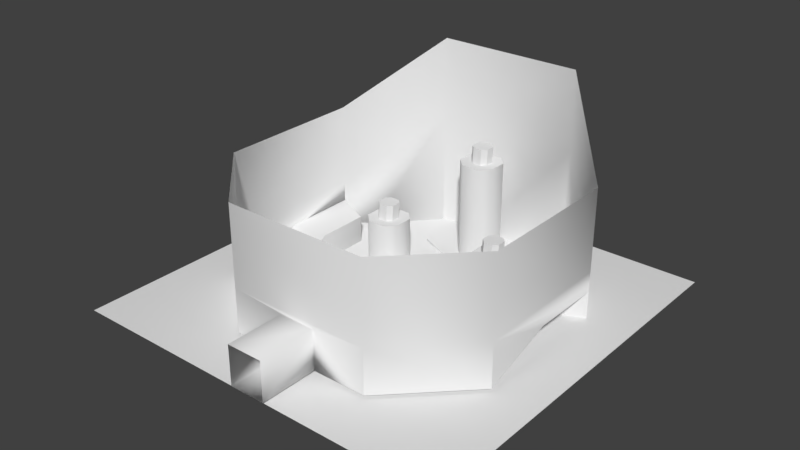 # Source: BossRoom.blend  (saved by Blender 2.79.0; exported with 4.5.12 LTS)
import bpy
from mathutils import Matrix  # noqa: F401  (used for matrix-valued properties, if any)

bpy.ops.wm.read_factory_settings(use_empty=True)
scene = bpy.context.scene
scene.name = 'Scene'

# ---- collections
col_collection_1 = bpy.data.collections.new('Collection 1'); scene.collection.children.link(col_collection_1)

# ---- world
world_world = bpy.data.worlds.new('World'); scene.world = world_world
world_world.color = (0.05088, 0.05088, 0.05088)
world_world.use_sun_shadow = False
world_world.sun_shadow_jitter_overblur = 0.0
world_world.cycles.sampling_method = 'MANUAL'

# ---- meshes
me_plane_003 = bpy.data.meshes.new('Plane.003')
me_plane_003.from_pydata([(-0.9665, -1.542, 0.01361), (1.033, -1.542, 0.01361), (-0.9665, 0.4581, 0.01361), (1.033, 0.4581, 0.01361)], [], [(0, 2, 3, 1)])
_uv = me_plane_003.uv_layers.new(name='UVMap')
_uv.uv.foreach_set('vector', [-5.417, 6.417, -5.417, -5.417, 6.417, -5.417, 6.417, 6.417])
me_plane_003.use_remesh_preserve_volume = False
me_plane_003.use_remesh_preserve_attributes = False
me_plane_003.use_mirror_vertex_groups = False
me_plane_003.update()
me_plane_002 = bpy.data.meshes.new('Plane.002')
me_plane_002.from_pydata([(5.302, -6.688, 1.873), (5.302, -1.387, 1.873), (-2.651, 1.264, 1.873), (-5.302, -1.387, 1.873), (-5.302, -6.688, 1.873), (2.651, 1.264, 1.873), (2.651, -9.339, 1.873), (-2.651, -9.339, 1.873)], [], [(6, 7, 4, 3, 2, 5, 1, 0)])
_uv = me_plane_002.uv_layers.new(name='UVMap')
_uv.uv.foreach_set('vector', [4.649, 1.883, 1.883, 4.649, -0.8831, 4.649, -3.649, 1.883, -3.649, -0.8831, -0.8831, -3.649, 1.883, -3.649, 4.649, -0.8831])
me_plane_002.use_remesh_preserve_volume = False
me_plane_002.use_remesh_preserve_attributes = False
me_plane_002.use_mirror_vertex_groups = False
me_plane_002.update()
me_plane_002.normals_split_custom_set([tuple(v) for v in zip(*[iter([0.0, -9.637e-09, -1.0, 0.0, -9.637e-09, -1.0, 0.0, -9.637e-09, -1.0, 0.0, -9.637e-09, -1.0, 0.0, -9.637e-09, -1.0, 0.0, -9.637e-09, -1.0, 0.0, -9.637e-09, -1.0, 0.0, -9.637e-09, -1.0])] * 3)])
me_plane_001 = bpy.data.meshes.new('Plane.001')
me_plane_001.from_pydata([(5.302, -1.387, 0.0), (-2.651, 1.264, 0.0), (-5.302, -6.688, -0.8919), (2.651, -9.339, 0.0), (5.302, -6.688, -0.8919), (2.651, 1.264, 0.0), (-2.651, -9.339, 0.0), (3.915, -6.018, -0.8919), (3.875, -2.189, 0.0), (1.995, -0.3199, 0.0), (0.783, -2.037, 0.0), (-3.915, -6.018, -0.8919), (-3.875, -2.189, 0.0), (-1.995, -0.3199, 0.0), (-0.783, -4.22, 0.0), (2.037, -7.559, 0.0), (-1.118e-07, -6.666, 0.0), (-2.037, -7.559, 0.0), (2.846, -5.222, -1.632), (1.833, -4.884, -1.632), (1.496, -5.897, -1.632), (2.508, -6.235, -1.632), (2.846, -5.897, -1.632), (2.508, -4.884, -1.632), (1.496, -5.222, -1.632), (1.833, -6.235, -1.632), (0.7026, -7.68, -3.513), (-0.3101, -7.343, -3.513), (-0.6476, -8.356, -3.513), (0.3651, -8.693, -3.513), (0.7026, -8.356, -3.513), (0.3651, -7.343, -3.513), (-0.6476, -7.68, -3.513), (-0.3101, -8.693, -3.513), (-2.6, -6.235, -1.632), (-2.938, -5.222, -1.632), (-1.925, -4.884, -1.632), (0.783, -4.22, 0.0), (-1.587, -5.897, -1.632), (-1.925, -6.235, -1.632), (-2.938, -5.897, -1.632), (-2.6, -4.884, -1.632), (-1.587, -5.222, -1.632), (-0.783, -2.037, 0.0), (0.6627, 1.264, 0.0), (-0.6627, 1.264, 0.0), (-2.38, -0.3695, -0.03903), (-3.928, -1.875, -0.03903), (-1.779, -0.1755, -0.03903), (-0.5599, -1.833, -0.03903), (0.5767, -1.833, -0.03903), (1.69, -0.1637, -0.03903), (2.27, -0.2513, -0.03903), (3.918, -1.899, -0.03903), (-1.779, -0.1755, -0.3588), (-0.5599, -1.833, -0.3588), (0.5767, -1.833, -0.3588), (1.69, -0.1637, -0.3588), (2.27, -0.2513, -0.3588), (3.918, -1.899, -0.3588), (-2.38, -0.3695, -0.3588), (-3.928, -1.875, -0.3588), (-5.302, -4.037, -0.8919), (-3.895, -4.103, -0.8919), (-5.302, -1.387, 0.0), (3.895, -4.103, -0.8919), (5.302, -4.037, -0.8919)], [], [(9, 13, 1), (18, 21, 20), (26, 29, 28), (16, 3, 6), (27, 31, 26), (26, 30, 29), (29, 33, 28), (28, 32, 27), (27, 26, 28), (66, 8, 0), (45, 44, 9), (5, 0, 9), (11, 2, 63), (0, 8, 9), (10, 37, 14), (9, 10, 43), (10, 14, 43), (12, 64, 13), (64, 1, 13), (9, 43, 13), (19, 23, 18), (18, 22, 21), (21, 25, 20), (20, 24, 19), (19, 18, 20), (41, 42, 40), (40, 35, 41), (39, 34, 40), (42, 38, 39), (41, 36, 42), (6, 17, 16), (16, 15, 3), (42, 39, 40), (9, 1, 45), (44, 5, 9), (53, 58, 52), (51, 56, 50), (49, 54, 48), (60, 47, 46), (62, 64, 12), (63, 62, 12), (63, 2, 62), (53, 59, 58), (51, 57, 56), (49, 55, 54), (60, 61, 47), (8, 66, 65), (4, 7, 65), (66, 4, 65)])
_uv = me_plane_001.uv_layers.new(name='UVMap')
_uv.uv.foreach_set('vector', [1.639, -2.093, 0.8434, -4.745, 1.029, -6.234, 0.1336, 2.197, -0.5993, -0.3988, 0.8664, -1.696, 0.1336, 2.197, -0.5993, -0.3988, 0.8664, -1.696, -0.3382, 4.341, 0.4093, 6.853, -1.086, 6.853, 1.599, 0.8989, 0.8664, 2.197, 0.1336, 2.197, 0.1336, 2.197, -0.5993, 0.8989, -0.5993, -0.3988, -0.5993, -0.3988, 0.1336, -1.696, 0.8664, -1.696, 0.8664, -1.696, 1.599, -0.3988, 1.599, 0.8989, 1.599, 0.8989, 0.1336, 2.197, 0.8664, -1.696, 1.557, 2.575, 1.641, 0.3979, 2.086, 0.8133, 1.425, -4.913, 1.689, -4.032, 1.639, -2.093, 2.086, -2.71, 2.086, 0.8133, 1.639, -2.093, -0.6755, -2.234, -0.8806, -2.472, -0.2897, -3.493, 2.086, 0.8133, 1.641, 0.3979, 1.639, -2.093, 1.055, -1.757, 0.6198, -0.307, 0.3075, -1.348, 1.639, -2.093, 1.055, -1.757, 0.7426, -2.798, 1.055, -1.757, 0.3075, -1.348, 0.7426, -2.798, 0.09607, -4.752, -0.02854, -6.234, 0.8434, -4.745, -0.02854, -6.234, 1.029, -6.234, 0.8434, -4.745, 1.639, -2.093, 0.7426, -2.798, 0.8434, -4.745, 1.599, 0.8989, 0.8664, 2.197, 0.1336, 2.197, 0.1336, 2.197, -0.5993, 0.8989, -0.5993, -0.3988, -0.5993, -0.3988, 0.1336, -1.696, 0.8664, -1.696, 0.8664, -1.696, 1.599, -0.3988, 1.599, 0.8989, 1.599, 0.8989, 0.1336, 2.197, 0.8664, -1.696, 1.599, 0.8989, 0.1336, 2.197, 0.8664, -1.696, 0.8664, -1.696, 1.599, -0.3988, 1.599, 0.8989, -0.5993, -0.3988, 0.1336, -1.696, 0.8664, -1.696, 0.1336, 2.197, -0.5993, 0.8989, -0.5993, -0.3988, 1.599, 0.8989, 0.8664, 2.197, 0.1336, 2.197, -1.086, 6.853, -0.9127, 5.18, -0.3382, 4.341, -0.3382, 4.341, 0.2364, 5.18, 0.4093, 6.853, 0.1336, 2.197, -0.5993, -0.3988, 0.8664, -1.696, 1.639, -2.093, 1.029, -6.234, 1.425, -4.913, 1.689, -4.032, 2.086, -2.71, 1.639, -2.093, 0.9268, 0.7828, 0.2961, 0.9559, 0.2961, 0.7828, 0.9336, 0.7615, 0.2607, 0.976, 0.2607, 0.7615, 0.931, 0.7691, 0.2573, 0.9785, 0.2573, 0.7691, 0.844, 0.9512, 0.3119, 0.7936, 0.844, 0.7936, -0.4948, -3.731, 0.03376, -5.493, 0.09607, -4.752, -0.2897, -3.493, -0.4948, -3.731, 0.09607, -4.752, -0.2897, -3.493, -0.8806, -2.472, -0.4948, -3.731, 0.9268, 0.7828, 0.9268, 0.9559, 0.2961, 0.9559, 0.9336, 0.7615, 0.9336, 0.976, 0.2607, 0.976, 0.931, 0.7691, 0.931, 0.9785, 0.2573, 0.9785, 0.844, 0.9512, 0.3119, 0.9512, 0.3119, 0.7936, 1.641, 0.3979, 1.557, 2.575, 1.263, 1.684, 1.029, 4.337, 0.8857, 2.97, 1.263, 1.684, 1.557, 2.575, 1.029, 4.337, 1.263, 1.684])
me_plane_001.use_remesh_preserve_volume = False
me_plane_001.use_remesh_preserve_attributes = False
me_plane_001.use_mirror_vertex_groups = False
me_plane_001.update()
me_plane_001.normals_split_custom_set([tuple(v) for v in zip(*[iter([0.0, 0.0, -1.0, 0.0, 0.0, -1.0, 0.0, 0.0, -1.0, 0.0, 0.0, -1.0, 0.0, 0.0, -1.0, 0.0, 0.0, -1.0, 2.092e-07, 0.0, -1.0, 2.092e-07, 0.0, -1.0, 2.092e-07, 0.0, -1.0, 0.0, 0.0, -1.0, 0.0, 0.0, -1.0, 0.0, 0.0, -1.0, 0.0, 0.0, -1.0, 0.0, 0.0, -1.0, 0.0, 0.0, -1.0, -1.046e-06, 0.0, -1.0, -1.046e-06, 0.0, -1.0, -1.046e-06, 0.0, -1.0, 0.0, 0.0, -1.0, 0.0, 0.0, -1.0, 0.0, 0.0, -1.0, 1.046e-06, 0.0, -1.0, 1.046e-06, 0.0, -1.0, 1.046e-06, 0.0, -1.0, -4.185e-07, 0.0, -1.0, -4.185e-07, 0.0, -1.0, -4.185e-07, 0.0, -1.0, -0.06676, 0.2503, -0.9659, -0.06676, 0.2503, -0.9659, -0.0597, 0.1062, -0.9926, 0.0, 0.0, -1.0, 0.0, 0.0, -1.0, 0.0, 0.0, -1.0, 0.0, 0.0, -1.0, -0.05969, 0.1062, -0.9925, 0.0, 0.0, -1.0, 0.0, -6.258e-08, -1.0, 0.0, -6.258e-08, -1.0, 0.006724, 0.1437, -0.9896, -0.05969, 0.1062, -0.9925, -0.06675, 0.2503, -0.9659, 0.0, 0.0, -1.0, 0.0, 0.0, -1.0, 0.0, 0.0, -1.0, 0.0, 0.0, -1.0, 0.0, 0.0, -1.0, 0.0, 0.0, -1.0, 0.0, 0.0, -1.0, 0.0, 0.0, -1.0, 0.0, 0.0, -1.0, 0.0, 0.0, -1.0, 0.06676, 0.2503, -0.9659, 0.05969, 0.1062, -0.9925, 0.0, 0.0, -1.0, 0.05969, 0.1062, -0.9925, 0.0, 0.0, -1.0, 0.0, 0.0, -1.0, 0.0, 0.0, -1.0, 0.0, 0.0, -1.0, 0.0, 0.0, -1.0, 0.0, 0.0, -1.0, 0.0, 0.0, -1.0, 0.0, 0.0, -1.0, 0.0, 0.0, -1.0, 0.0, 0.0, -1.0, 0.0, 0.0, -1.0, 0.0, 0.0, -1.0, 0.0, 0.0, -1.0, 0.0, 0.0, -1.0, 0.0, 0.0, -1.0, 0.0, 0.0, -1.0, 0.0, 0.0, -1.0, 0.0, 0.0, -1.0, 0.0, 0.0, -1.0, 0.0, 0.0, -1.0, 0.0, 0.0, -1.0, 0.0, 0.0, -1.0, 0.0, 0.0, -1.0, 0.0, 0.0, -1.0, 0.0, 0.0, -1.0, 0.0, 0.0, -1.0, 0.0, 0.0, -1.0, 0.0, 0.0, -1.0, 0.0, 0.0, -1.0, 0.0, 0.0, -1.0, 0.0, 0.0, -1.0, 0.0, 0.0, -1.0, 0.0, 0.0, -1.0, 0.0, 0.0, -1.0, 0.0, 0.0, -1.0, 0.0, 0.0, -1.0, 0.0, 0.0, -1.0, 0.0, 0.0, -1.0, 0.0, 0.0, -1.0, 0.0, 0.0, -1.0, 0.0, 0.0, -1.0, 0.0, 0.0, -1.0, 0.0, 0.0, -1.0, 0.0, 0.0, -1.0, 0.0, 0.0, -1.0, 0.0, 0.0, -1.0, 0.0, 0.0, -1.0, 0.0, 0.0, -1.0, 0.0, 0.0, -1.0, 0.0, 0.0, -1.0, 0.7071, 0.7071, 0.0, 0.7071, 0.7071, 0.0, 0.7071, 0.7071, 0.0, -0.8321, 0.5547, 0.0, -0.8321, 0.5547, 0.0, -0.8321, 0.5547, 0.0, 0.8055, 0.5926, 0.0, 0.8055, 0.5926, 0.0, 0.8055, 0.5926, 0.0, -0.6972, 0.7168, 0.0, -0.6972, 0.7168, 0.0, -0.6972, 0.7168, 0.0, 0.06675, 0.2503, -0.9659, 0.0597, 0.1062, -0.9926, 0.06675, 0.2503, -0.9659, 0.006752, 0.1437, -0.9896, 0.06675, 0.2503, -0.9659, 0.06674, 0.2503, -0.9659, 0.006729, 0.1437, -0.9896, 0.0, -4.497e-08, -1.0, 0.06677, 0.2503, -0.9659, 0.7071, 0.7071, 0.0, 0.7071, 0.7071, 0.0, 0.7071, 0.7071, 0.0, -0.8321, 0.5547, 0.0, -0.8321, 0.5547, 0.0, -0.8321, 0.5547, 0.0, 0.8055, 0.5926, 0.0, 0.8055, 0.5926, 0.0, 0.8055, 0.5926, 0.0, -0.6972, 0.7168, 6.043e-07, -0.6972, 0.7168, 6.043e-07, -0.6972, 0.7168, 6.043e-07, -0.06675, 0.2503, -0.9659, -0.06675, 0.2503, -0.9659, -0.006761, 0.1437, -0.9896, 0.0, 0.0, -1.0, 0.0, 0.0, -1.0, -0.006725, 0.1437, -0.9896, -0.06676, 0.2503, -0.9659, 0.0, 0.0, -1.0, -0.006735, 0.1437, -0.9896])] * 3)])
me_plane = bpy.data.meshes.new('Plane')
me_plane.from_pydata([(0.3651, -8.693, -0.008643), (-0.3101, -8.693, -0.008643), (-0.6476, -8.356, -0.008643), (2.508, -6.235, 1.873), (1.833, -6.235, 1.873), (1.496, -5.897, 1.873), (1.496, -5.222, 1.873), (1.833, -4.884, 1.873), (5.302, -1.387, 0.0), (-2.651, 1.264, 0.0), (-5.302, -6.688, -0.8919), (2.651, -9.339, 0.0), (5.302, -6.688, -0.8919), (2.651, 1.264, 0.0), (-5.302, -1.387, 0.0), (-2.651, -9.339, 0.0), (3.915, -6.018, -0.8919), (3.875, -2.189, 0.0), (1.995, -0.3199, 0.0), (0.783, -2.037, 0.0), (-2.651, -9.339, -4.132), (-3.915, -6.018, -0.8919), (-3.875, -2.189, 0.0), (-1.995, -0.3199, 0.0), (2.651, -9.339, -4.132), (-0.783, -4.22, 0.0), (2.037, -7.559, 0.0), (-1.118e-07, -6.666, 0.0), (2.508, -4.884, 1.873), (-2.037, -7.559, 0.0), (2.846, -5.222, 1.873), (2.846, -5.897, 1.873), (2.846, -5.222, -1.632), (1.833, -4.884, -1.632), (1.496, -5.897, -1.632), (2.508, -6.235, -1.632), (2.846, -5.897, -1.632), (2.508, -4.884, -1.632), (1.496, -5.222, -1.632), (1.833, -6.235, -1.632), (-0.6476, -7.68, -0.008643), (-0.3101, -7.343, -0.008643), (0.3651, -7.343, -0.008643), (0.7026, -7.68, -0.008643), (0.7026, -8.356, -0.008643), (0.7026, -7.68, -3.513), (-0.3101, -7.343, -3.513), (-0.6476, -8.356, -3.513), (0.3651, -8.693, -3.513), (0.7026, -8.356, -3.513), (0.3651, -7.343, -3.513), (-0.6476, -7.68, -3.513), (-0.3101, -8.693, -3.513), (-2.6, -6.235, -1.632), (-2.938, -5.222, -1.632), (-1.925, -4.884, -1.632), (5.302, -6.688, 1.873), (-5.302, -6.688, 1.873), (3.915, -6.018, 1.873), (3.875, -2.189, 1.873), (1.995, -0.3199, 1.873), (0.783, -2.037, 1.873), (0.783, -4.22, 0.0), (-3.915, -6.018, 1.873), (-3.875, -2.189, 1.873), (-1.995, -0.3199, 1.873), (-0.783, -2.037, 1.873), (0.783, -4.22, 1.873), (-1.587, -5.897, -1.632), (-1.925, -6.235, -1.632), (-2.938, -5.897, -1.632), (-2.6, -4.884, -1.632), (-1.587, -5.222, -1.632), (-1.587, -5.897, 1.873), (-1.587, -5.222, 1.873), (-1.925, -4.884, 1.873), (-2.6, -4.884, 1.873), (-2.938, -5.222, 1.873), (-2.938, -5.897, 1.873), (-2.6, -6.235, 1.873), (-1.925, -6.235, 1.873), (2.651, -9.339, 1.873), (-2.651, -9.339, 1.873), (2.037, -7.559, 1.873), (-1.118e-07, -6.666, 1.873), (-2.037, -7.559, 1.873), (-0.783, -4.22, 1.873), (-0.783, -2.037, 0.0), (-5.302, -6.688, -1.632), (-2.651, 1.264, -1.632), (-5.302, -1.387, -1.632), (5.302, -1.387, -1.632), (2.651, 1.264, -1.632), (5.302, -6.688, -1.632), (0.6627, 1.264, 0.0), (-0.6627, 1.264, 0.0), (0.6627, 1.264, -1.465), (-0.6627, 1.264, -1.465), (0.6627, 3.397, 0.0), (-0.6627, 3.397, 0.0), (0.6627, 3.397, -1.465), (-0.6627, 3.397, -1.465), (-2.651, -9.339, -7.095), (2.651, -9.339, -7.095), (-5.302, -6.688, -4.595), (-2.651, 1.264, -4.595), (-5.302, -1.387, -4.595), (5.302, -1.387, -4.595), (2.651, 1.264, -4.595), (5.302, -6.688, -4.595), (-3.895, -4.103, -0.8919), (-5.302, -4.037, -0.8919), (3.895, -4.103, -0.8919), (5.302, -4.037, -0.8919), (0.3517, -7.856, -3.513), (-0.1346, -7.694, -3.513), (-0.2967, -8.18, -3.513), (0.1896, -8.342, -3.513), (0.3517, -8.18, -3.513), (0.1896, -7.694, -3.513), (-0.2967, -7.856, -3.513), (-0.1346, -8.342, -3.513), (0.3331, -7.878, -4.095), (-0.1532, -7.715, -4.095), (-0.3153, -8.202, -4.095), (0.171, -8.364, -4.095), (0.3331, -8.202, -4.095), (0.171, -7.715, -4.095), (-0.3153, -7.878, -4.095), (-0.1532, -8.364, -4.095), (-1.952, -5.384, -1.632), (-2.438, -5.222, -1.632), (-2.6, -5.708, -1.632), (-2.114, -5.87, -1.632), (-1.952, -5.708, -1.632), (-2.114, -5.222, -1.632), (-2.6, -5.384, -1.632), (-2.438, -5.87, -1.632), (-1.97, -5.406, -2.214), (-2.457, -5.244, -2.214), (-2.619, -5.73, -2.214), (-2.132, -5.892, -2.214), (-1.97, -5.73, -2.214), (-2.132, -5.244, -2.214), (-2.619, -5.406, -2.214), (-2.457, -5.892, -2.214), (2.508, -5.384, -1.632), (2.022, -5.222, -1.632), (1.86, -5.708, -1.632), (2.346, -5.87, -1.632), (2.508, -5.708, -1.632), (2.346, -5.222, -1.632), (1.86, -5.384, -1.632), (2.022, -5.87, -1.632), (2.49, -5.406, -2.214), (2.004, -5.244, -2.214), (1.841, -5.73, -2.214), (2.328, -5.892, -2.214), (2.49, -5.73, -2.214), (2.328, -5.244, -2.214), (1.841, -5.406, -2.214), (2.004, -5.892, -2.214)], [(14, 22)], [(7, 37, 33), (3, 39, 35), (28, 32, 37), (41, 50, 46), (0, 52, 48), (42, 45, 50), (63, 110, 22), (23, 64, 22), (12, 58, 16), (87, 65, 23), (59, 112, 16), (17, 60, 18), (18, 61, 19), (21, 57, 10), (6, 33, 38), (31, 35, 36), (5, 38, 34), (30, 36, 32), (4, 34, 39), (40, 46, 51), (44, 48, 49), (2, 51, 47), (43, 49, 45), (1, 47, 52), (41, 42, 50), (0, 1, 52), (42, 43, 45), (40, 41, 46), (7, 28, 37), (3, 4, 39), (28, 30, 32), (44, 0, 48), (2, 40, 51), (43, 44, 49), (1, 2, 47), (79, 78, 70), (74, 73, 68), (78, 77, 54), (73, 80, 69), (77, 76, 71), (61, 62, 19), (22, 64, 63), (23, 65, 64), (12, 56, 58), (87, 66, 65), (16, 58, 59), (17, 59, 60), (18, 60, 61), (21, 63, 57), (6, 7, 33), (31, 3, 35), (5, 6, 38), (30, 31, 36), (4, 5, 34), (75, 74, 72), (80, 79, 53), (76, 75, 55), (79, 70, 53), (74, 68, 72), (78, 54, 70), (73, 69, 68), (77, 71, 54), (75, 72, 55), (80, 53, 69), (76, 55, 71), (85, 27, 29), (84, 26, 27), (82, 29, 15), (83, 11, 26), (67, 25, 62), (86, 87, 25), (61, 67, 62), (85, 84, 27), (84, 83, 26), (82, 85, 29), (83, 81, 11), (67, 86, 25), (86, 66, 87), (56, 24, 81), (57, 20, 88), (81, 20, 82), (90, 111, 10), (14, 89, 9), (97, 9, 89), (13, 91, 8), (8, 12, 113), (99, 94, 95), (100, 97, 96), (98, 96, 94), (99, 95, 97), (97, 92, 96), (13, 96, 92), (56, 93, 24), (57, 82, 20), (81, 24, 20), (10, 88, 90), (14, 90, 89), (97, 95, 9), (13, 92, 91), (8, 91, 93), (99, 98, 94), (100, 101, 97), (98, 100, 96), (99, 97, 101), (97, 89, 92), (13, 94, 96), (20, 104, 88), (88, 106, 90), (90, 105, 89), (91, 109, 93), (24, 109, 103), (92, 107, 91), (24, 102, 20), (89, 108, 92), (20, 102, 104), (88, 104, 106), (90, 106, 105), (91, 107, 109), (24, 93, 109), (92, 108, 107), (24, 103, 102), (89, 105, 108), (63, 21, 110), (90, 14, 111), (59, 17, 112), (8, 93, 12), (116, 124, 129, 121), (114, 122, 127, 119), (121, 129, 125, 117), (119, 127, 123, 115), (115, 123, 128, 120), (117, 125, 126, 118), (120, 128, 124, 116), (118, 126, 122, 114), (126, 125, 129, 124, 128, 123, 127, 122), (132, 140, 145, 137), (130, 138, 143, 135), (137, 145, 141, 133), (135, 143, 139, 131), (131, 139, 144, 136), (133, 141, 142, 134), (136, 144, 140, 132), (134, 142, 138, 130), (142, 141, 145, 140, 144, 139, 143, 138), (148, 156, 161, 153), (146, 154, 159, 151), (153, 161, 157, 149), (151, 159, 155, 147), (147, 155, 160, 152), (149, 157, 158, 150), (152, 160, 156, 148), (150, 158, 154, 146), (158, 157, 161, 156, 160, 155, 159, 154)])
_uv = me_plane.uv_layers.new(name='UVMap')
_uv.uv.foreach_set('vector', [0.02835, 0.1734, 0.9486, -0.2385, 0.9486, 0.189, 0.02835, -0.2854, 0.9486, 0.06404, 0.9486, -0.2698, 0.02835, -0.2542, 0.9486, -0.6242, 0.9486, -0.2385, 0.02835, 0.1734, 0.9486, -0.2385, 0.9486, 0.189, 0.02835, -0.2854, 0.9486, 0.06404, 0.9486, -0.2698, 0.02835, -0.2542, 0.9486, -0.6242, 0.9486, -0.2385, 0.02483, -2.912, 0.9752, -2.426, 0.9752, -1.94, 0.9752, -1.268, 0.02483, -1.94, 0.9752, -1.94, 0.9752, 3.339, 0.02484, 2.948, 0.9752, 2.948, 0.9752, -0.7345, 0.02483, -1.268, 0.9752, -1.268, 0.02484, 1.976, 0.9752, 2.462, 0.9752, 2.948, 0.9752, 1.976, 0.02484, 1.304, 0.9752, 1.304, 0.9752, 1.304, 0.02484, 0.7703, 0.9752, 0.7703, 0.9752, -2.912, 0.02483, -3.303, 0.9752, -3.303, 0.02835, 0.4966, 0.9486, 0.06404, 0.9486, 0.5122, 0.02835, -0.6086, 0.9486, -0.2698, 0.9486, -0.593, 0.02835, 0.8716, 0.9486, 0.5122, 0.9486, 0.8872, 0.02835, -0.6086, 0.9486, -1.03, 0.9486, -0.6242, 0.02835, 1.205, 0.9486, 0.8872, 0.9486, 1.22, 0.02835, 0.4966, 0.9486, 0.06404, 0.9486, 0.5122, 0.02835, -0.6086, 0.9486, -0.2698, 0.9486, -0.593, 0.02835, 0.8716, 0.9486, 0.5122, 0.9486, 0.8872, 0.02835, -0.6086, 0.9486, -1.03, 0.9486, -0.6242, 0.02835, 1.205, 0.9486, 0.8872, 0.9486, 1.22, 0.02835, 0.1734, 0.02835, -0.2542, 0.9486, -0.2385, 0.02835, -0.2854, 0.02835, 0.04842, 0.9486, 0.06404, 0.02835, -0.2542, 0.02835, -0.6398, 0.9486, -0.6242, 0.02835, 0.4966, 0.02835, 0.04842, 0.9486, 0.06404, 0.02835, 0.1734, 0.02835, -0.2542, 0.9486, -0.2385, 0.02835, -0.2854, 0.02835, 0.04842, 0.9486, 0.06404, 0.02835, -0.2542, 0.02835, -0.6398, 0.9486, -0.6242, 0.02835, -0.6086, 0.02835, -0.2854, 0.9486, -0.2698, 0.02835, 0.8716, 0.02835, 0.4966, 0.9486, 0.5122, 0.02835, -0.6086, 0.02835, -1.046, 0.9486, -1.03, 0.02835, 1.205, 0.02835, 0.8716, 0.9486, 0.8872, 0.02835, 1.205, 0.02835, 0.8716, 0.9486, 0.8872, 0.02835, -0.6086, 0.02835, -1.046, 0.9486, -1.03, 0.02835, 0.8716, 0.02835, 0.4966, 0.9486, 0.5122, 0.02835, -0.6086, 0.02835, -0.2854, 0.9486, -0.2698, 0.02835, 0.4966, 0.02835, 0.04842, 0.9486, 0.06404, 0.02484, 0.7703, 0.9752, 0.2166, 0.9752, 0.7703, 0.9752, -1.94, 0.02483, -1.94, 0.02483, -2.912, 0.9752, -1.268, 0.02483, -1.268, 0.02483, -1.94, 0.9752, 3.339, 0.02484, 3.339, 0.02484, 2.948, 0.9752, -0.7345, 0.02483, -0.7345, 0.02483, -1.268, 0.9752, 2.948, 0.02484, 2.948, 0.02484, 1.976, 0.9752, 1.976, 0.02484, 1.976, 0.02484, 1.304, 0.9752, 1.304, 0.02484, 1.304, 0.02484, 0.7703, 0.9752, -2.912, 0.02483, -2.912, 0.02483, -3.303, 0.02835, 0.4966, 0.02835, 0.04842, 0.9486, 0.06404, 0.02835, -0.6086, 0.02835, -0.2854, 0.9486, -0.2698, 0.02835, 0.8716, 0.02835, 0.4966, 0.9486, 0.5122, 0.02835, -0.6086, 0.02835, -1.046, 0.9486, -1.03, 0.02835, 1.205, 0.02835, 0.8716, 0.9486, 0.8872, 0.02835, -0.2542, 0.02835, -0.6398, 0.9486, -0.6242, 0.02835, -0.2854, 0.02835, 0.04842, 0.9486, 0.06404, 0.02835, 0.1734, 0.02835, -0.2542, 0.9486, -0.2385, 0.02835, 1.205, 0.9486, 0.8872, 0.9486, 1.22, 0.02835, -0.6086, 0.9486, -1.03, 0.9486, -0.6242, 0.02835, 0.8716, 0.9486, 0.5122, 0.9486, 0.8872, 0.02835, -0.6086, 0.9486, -0.2698, 0.9486, -0.593, 0.02835, 0.4966, 0.9486, 0.06404, 0.9486, 0.5122, 0.02835, -0.2542, 0.9486, -0.6242, 0.9486, -0.2385, 0.02835, -0.2854, 0.9486, 0.06404, 0.9486, -0.2698, 0.02835, 0.1734, 0.9486, -0.2385, 0.9486, 0.189, 0.035, 0.6094, 0.965, 0.05702, 0.965, 0.6094, 0.035, 0.05702, 0.965, -0.4953, 0.965, 0.05702, 0.035, 1.077, 0.965, 0.6094, 0.965, 1.077, 0.035, -0.4953, 0.965, -0.9629, 0.965, -0.4953, 0.02483, 0.2166, 0.9752, -0.1808, 0.9752, 0.2166, 0.02483, -0.1808, 0.9752, -0.7345, 0.9752, -0.1808, 0.02484, 0.7703, 0.02483, 0.2166, 0.9752, 0.2166, 0.035, 0.6094, 0.035, 0.05702, 0.965, 0.05702, 0.035, 0.05702, 0.035, -0.4953, 0.965, -0.4953, 0.035, 1.077, 0.035, 0.6094, 0.965, 0.6094, 0.035, -0.4953, 0.035, -0.9629, 0.965, -0.9629, 0.02483, 0.2166, 0.02483, -0.1808, 0.9752, -0.1808, 0.02483, -0.1808, 0.02483, -0.7345, 0.9752, -0.7345, 2.169, -1.258, 1.165, 1.27, 1.165, -1.258, -1.259, -1.258, -0.2552, 1.27, -1.259, 0.6003, 1.165, -1.258, -0.2552, 1.27, -0.2552, -1.258, 0.1607, 1.271, -0.5493, 2.628, -1.259, 2.628, 0.1607, 2.628, 1.165, 1.271, 1.165, 2.628, 1.69, 1.486, 1.165, 2.628, 1.165, 1.271, 2.585, 2.628, 3.589, 1.271, 3.589, 2.628, 3.589, 2.628, 5.009, 2.628, 4.299, 2.628, 0.1023, 0.0538, 0.9758, 0.9305, 0.966, 0.04888, 0.1122, 0.9354, 0.966, 0.04888, 0.9758, 0.9305, 0.1102, 0.04579, 0.9758, 0.9305, 0.9739, 0.04087, 0.1101, 0.9288, 0.9738, 0.9239, 0.966, 0.04888, 1.69, 1.486, 2.585, 1.271, 2.045, 1.486, 2.585, 2.628, 2.045, 1.486, 2.585, 1.271, 2.169, -1.258, 2.169, 0.6003, 1.165, 1.27, -1.259, -1.258, -0.2552, -1.258, -0.2552, 1.27, 1.165, -1.258, 1.165, 1.27, -0.2552, 1.27, -1.259, 2.628, -1.259, 1.271, 0.1607, 1.271, 0.1607, 2.628, 0.1607, 1.271, 1.165, 1.271, 1.69, 1.486, 1.697, 2.628, 1.165, 2.628, 2.585, 2.628, 2.585, 1.271, 3.589, 1.271, 3.589, 2.628, 3.589, 1.271, 5.009, 1.271, 0.1023, 0.0538, 0.1122, 0.9354, 0.9758, 0.9305, 0.1122, 0.9354, 0.1023, 0.0538, 0.966, 0.04888, 0.1102, 0.04579, 0.1122, 0.9354, 0.9758, 0.9305, 0.1101, 0.9288, 0.966, 0.04888, 0.1023, 0.0538, 1.69, 1.486, 1.165, 1.271, 2.585, 1.271, 2.585, 2.628, 2.053, 2.628, 2.045, 1.486, 0.05311, -1.671, 0.9695, -0.8077, 0.06569, -0.8172, 0.01832, -0.8373, 0.9869, -0.3874, 0.01892, -0.3945, 0.01892, -0.3945, 0.9852, 0.1332, 0.01938, 0.1493, 0.01987, 1.139, 0.9761, 1.501, 0.03385, 1.511, 0.0649, 2.203, 0.9761, 1.501, 0.939, 2.192, 0.01608, 0.7185, 0.9807, 1.142, 0.01987, 1.139, 0.01394, -0.06845, 0.9618, -0.8048, 0.007808, -0.8053, 0.01938, 0.1493, 0.9808, 0.7329, 0.01608, 0.7185, 0.05311, -1.671, 0.9735, -1.652, 0.9695, -0.8077, 0.01832, -0.8373, 0.9695, -0.8077, 0.9869, -0.3874, 0.01892, -0.3945, 0.9869, -0.3874, 0.9852, 0.1332, 0.01987, 1.139, 0.9807, 1.142, 0.9761, 1.501, 0.0649, 2.203, 0.03385, 1.511, 0.9761, 1.501, 0.01608, 0.7185, 0.9808, 0.7329, 0.9807, 1.142, 0.01394, -0.06845, 0.9735, -0.0724, 0.9618, -0.8048, 0.01938, 0.1493, 0.9852, 0.1332, 0.9808, 0.7329, 0.02483, -2.912, 0.9752, -2.912, 0.9752, -2.426, 0.1607, 1.271, 0.1607, 2.628, -0.5493, 2.628, 0.02484, 1.976, 0.9752, 1.976, 0.9752, 2.462, 3.589, 2.628, 5.009, 1.271, 5.009, 2.628, 0.9721, 0.0, 1.0, 1.0, 0.757, 1.0, 0.7291, 0.0, 0.0, 0.0, 0.02791, 1.0, 0.2709, 1.0, 0.243, 0.0, 0.7291, 0.0, 0.757, 1.0, 0.2709, 1.0, 0.243, 0.0, 0.243, 0.0, 0.2709, 1.0, 0.757, 1.0, 0.7291, 0.0, 0.7291, 0.0, 0.757, 1.0, 1.0, 1.0, 0.9721, 0.0, 0.243, 0.0, 0.2709, 1.0, 0.02791, 1.0, 0.0, 0.0, 1.0, 0.0, 0.9375, 1.0, 0.0, 1.0, 0.06248, 0.0, 0.06248, 0.0, 0.0, 1.0, 0.9375, 1.0, 1.0, 0.0, 0.02791, 1.0, 0.2709, 1.0, 0.757, 1.0, 1.0, 1.0, 1.0, 1.0, 0.757, 1.0, 0.2709, 1.0, 0.02791, 1.0, 0.9721, 0.0, 1.0, 1.0, 0.757, 1.0, 0.7291, 0.0, 0.0, 0.0, 0.02791, 1.0, 0.2709, 1.0, 0.243, 0.0, 0.7291, 0.0, 0.757, 1.0, 0.2709, 1.0, 0.243, 0.0, 0.243, 0.0, 0.2709, 1.0, 0.757, 1.0, 0.7291, 0.0, 0.7291, 0.0, 0.757, 1.0, 1.0, 1.0, 0.9721, 0.0, 0.243, 0.0, 0.2709, 1.0, 0.02791, 1.0, 0.0, 0.0, 1.0, 0.0, 0.9375, 1.0, 0.0, 1.0, 0.06248, 0.0, 0.06248, 0.0, 0.0, 1.0, 0.9375, 1.0, 1.0, 0.0, 0.02791, 1.0, 0.2709, 1.0, 0.757, 1.0, 1.0, 1.0, 1.0, 1.0, 0.757, 1.0, 0.2709, 1.0, 0.02791, 1.0, 0.9721, 0.0, 1.0, 1.0, 0.757, 1.0, 0.7291, 0.0, 0.0, 0.0, 0.02791, 1.0, 0.2709, 1.0, 0.243, 0.0, 0.7291, 0.0, 0.757, 1.0, 0.2709, 1.0, 0.243, 0.0, 0.243, 0.0, 0.2709, 1.0, 0.757, 1.0, 0.7291, 0.0, 0.7291, 0.0, 0.757, 1.0, 1.0, 1.0, 0.9721, 0.0, 0.243, 0.0, 0.2709, 1.0, 0.02791, 1.0, 0.0, 0.0, 1.0, 0.0, 0.9375, 1.0, 0.0, 1.0, 0.06248, 0.0, 0.06248, 0.0, 0.0, 1.0, 0.9375, 1.0, 1.0, 0.0, 0.02791, 1.0, 0.2709, 1.0, 0.757, 1.0, 1.0, 1.0, 1.0, 1.0, 0.757, 1.0, 0.2709, 1.0, 0.02791, 1.0])
me_plane.use_remesh_preserve_volume = False
me_plane.use_remesh_preserve_attributes = False
me_plane.use_mirror_vertex_groups = False
me_plane.update()
me_plane.normals_split_custom_set([tuple(v) for v in zip(*[iter([-0.2527, 0.9675, 9.444e-06, 0.2527, 0.9675, 1.153e-05, -0.5055, 0.8629, 2.426e-05, 0.2527, -0.9675, 9.444e-06, -0.2527, -0.9675, 1.153e-05, 0.5055, -0.8629, 2.426e-05, 0.5054, 0.8629, -1.369e-05, 0.8629, 0.5054, 8.565e-05, 0.2527, 0.9675, 2.426e-05, -0.2527, 0.9675, 9.455e-06, 0.2527, 0.9675, 1.153e-05, -0.5055, 0.8629, 2.426e-05, 0.2527, -0.9675, 9.455e-06, -0.2527, -0.9675, 1.153e-05, 0.5055, -0.8629, 2.426e-05, 0.5054, 0.8629, -1.369e-05, 0.8629, 0.5054, 8.565e-05, 0.2527, 0.9675, 2.426e-05, 0.9651, -0.2619, -2.235e-07, 0.9999, -0.01055, -6.598e-08, 0.9655, -0.2606, -4.128e-06, 0.2851, -0.9585, -1.2e-05, 0.8602, -0.5099, -1.218e-05, 0.9654, -0.2606, 0.0, 0.07182, -0.9974, 6.303e-06, -0.7183, -0.6957, 1.494e-05, -0.9353, -0.3539, 3.287e-05, -0.9531, -0.3025, -1.316e-05, -0.4463, -0.8949, 1.671e-05, 0.2851, -0.9585, 0.0, -0.9806, -0.196, -1.398e-05, -0.9999, -0.01055, 8.445e-08, -0.9353, -0.3539, -6.109e-07, -0.8602, -0.5099, -6.326e-06, -0.2851, -0.9585, -2.305e-05, 0.4463, -0.8949, 0.0, 0.4463, -0.8949, -2.055e-05, 0.9531, -0.3025, 1.053e-05, 0.9531, -0.3025, 0.0, 0.7183, -0.6957, 4.396e-06, 0.9576, -0.2881, 3.407e-05, 0.4352, -0.9004, 0.0, -0.8629, 0.5054, -1.37e-05, -0.5054, 0.8629, 1.087e-05, -0.9675, 0.2527, 2.426e-05, 0.8629, -0.5054, -1.369e-05, 0.5054, -0.8629, 1.087e-05, 0.9675, -0.2527, 2.426e-05, -0.9675, -0.2527, 9.432e-06, -0.9675, 0.2527, 1.153e-05, -0.8629, -0.5055, 2.426e-05, 0.9675, 0.2527, 9.432e-06, 0.9675, -0.2527, 1.153e-05, 0.8629, 0.5055, 2.426e-05, -0.5054, -0.8629, -1.37e-05, -0.8629, -0.5054, 1.087e-05, -0.2527, -0.9675, 2.426e-05, -0.8629, 0.5054, -1.369e-05, -0.5054, 0.8629, 1.087e-05, -0.9675, 0.2527, 2.426e-05, 0.8629, -0.5054, -1.372e-05, 0.5054, -0.8629, 1.087e-05, 0.9675, -0.2527, 2.426e-05, -0.9675, -0.2527, 9.436e-06, -0.9675, 0.2527, 1.153e-05, -0.8629, -0.5055, 2.426e-05, 0.9675, 0.2527, 9.436e-06, 0.9675, -0.2527, 1.153e-05, 0.8629, 0.5055, 2.426e-05, -0.5054, -0.8629, -1.372e-05, -0.8629, -0.5054, 1.087e-05, -0.2527, -0.9675, 2.426e-05, -0.2527, 0.9675, -1.153e-05, 0.5055, 0.8629, -2.426e-05, 0.2527, 0.9675, -9.455e-06, 0.2527, -0.9675, -1.153e-05, -0.5055, -0.8629, -2.426e-05, -0.2527, -0.9675, -9.455e-06, 0.5054, 0.8629, -1.087e-05, 0.9675, 0.2527, -2.426e-05, 0.8629, 0.5054, 1.369e-05, -0.8629, 0.5054, -1.087e-05, -0.2527, 0.9675, -2.426e-05, -0.5054, 0.8629, 1.369e-05, -0.2527, 0.9675, -1.153e-05, 0.5055, 0.8629, -2.426e-05, 0.2527, 0.9675, -9.444e-06, 0.2527, -0.9675, -1.153e-05, -0.5055, -0.8629, -2.426e-05, -0.2527, -0.9675, -9.444e-06, 0.5054, 0.8629, -1.087e-05, 0.9675, 0.2527, -2.426e-05, 0.8629, 0.5054, 1.369e-05, 0.8629, -0.5054, -1.087e-05, 0.2527, -0.9675, -2.426e-05, 0.5054, -0.8629, 1.372e-05, -0.9675, -0.2527, -1.153e-05, -0.8629, 0.5055, -2.426e-05, -0.9675, 0.2527, -9.436e-06, 0.9675, 0.2527, -1.153e-05, 0.8629, -0.5055, -2.426e-05, 0.9675, -0.2527, -9.436e-06, -0.5054, -0.8629, -1.087e-05, -0.9675, -0.2527, -2.426e-05, -0.8629, -0.5054, 1.372e-05, -0.5054, -0.8629, -8.565e-05, -0.9675, -0.2527, -2.426e-05, -0.8629, -0.5054, 1.369e-05, 0.9675, 0.2527, -1.153e-05, 0.8629, -0.5055, -2.426e-05, 0.9675, -0.2527, -9.432e-06, -0.9675, -0.2527, -1.153e-05, -0.8629, 0.5055, -2.426e-05, -0.9675, 0.2527, -9.432e-06, 0.8629, -0.5054, -8.565e-05, 0.2527, -0.9675, -2.426e-05, 0.5054, -0.8629, 1.369e-05, -0.8629, 0.5054, -8.565e-05, -0.2527, 0.9675, -2.426e-05, -0.5054, 0.8629, 1.369e-05, 0.9531, -0.3025, -9.835e-06, 0.8944, -0.4472, -8.704e-06, 0.9531, -0.3025, -1.322e-08, 0.9655, -0.2606, 1.158e-05, 0.8602, -0.5099, 0.0, 0.9651, -0.2619, -5.215e-08, 0.2851, -0.9585, 2.305e-05, -0.4463, -0.8949, 0.0, 0.8602, -0.5099, 6.348e-06, 0.07182, -0.9974, -2.166e-05, 0.9131, 0.4078, -3.08e-05, -0.7183, -0.6957, -4.351e-06, -0.9531, -0.3025, -1.067e-05, -0.9531, -0.3025, 0.0, -0.4463, -0.8949, 2.058e-05, -0.9353, -0.3539, -6.577e-06, -0.7183, -0.6957, -3.287e-05, -0.9806, -0.196, 5.104e-06, -0.8602, -0.5099, 1.218e-05, -0.9806, -0.196, 0.0, -0.2851, -0.9585, 1.198e-05, 0.4463, -0.8949, -1.648e-05, -0.2851, -0.9585, 0.0, 0.9531, -0.3025, 1.317e-05, 0.7183, -0.6957, -1.494e-05, 0.9651, -0.2618, -3.607e-05, 0.9576, -0.2881, -1.642e-05, -0.8629, 0.5054, -1.087e-05, -0.2527, 0.9675, -2.426e-05, -0.5054, 0.8629, 1.37e-05, 0.8629, -0.5054, -8.565e-05, 0.2527, -0.9675, -2.426e-05, 0.5054, -0.8629, 1.369e-05, -0.9675, -0.2527, -1.153e-05, -0.8629, 0.5055, -2.426e-05, -0.9675, 0.2527, -9.432e-06, 0.9675, 0.2527, -1.153e-05, 0.8629, -0.5055, -2.426e-05, 0.9675, -0.2527, -9.432e-06, -0.5054, -0.8629, -1.087e-05, -0.9675, -0.2527, -2.426e-05, -0.8629, -0.5054, 1.37e-05, 0.5054, 0.8629, -1.087e-05, 0.9675, 0.2527, -2.426e-05, 0.8629, 0.5054, 1.369e-05, 0.2527, -0.9675, -1.153e-05, -0.5055, -0.8629, -2.426e-05, -0.2527, -0.9675, -9.451e-06, -0.2527, 0.9675, -1.153e-05, 0.5055, 0.8629, -2.426e-05, 0.2527, 0.9675, -9.451e-06, -0.5054, -0.8629, -1.369e-05, -0.8629, -0.5054, 8.565e-05, -0.2527, -0.9675, 2.426e-05, 0.9675, 0.2527, 9.432e-06, 0.9675, -0.2527, 1.153e-05, 0.8629, 0.5055, 2.426e-05, -0.9675, -0.2527, 9.432e-06, -0.9675, 0.2527, 1.153e-05, -0.8629, -0.5055, 2.426e-05, 0.8629, -0.5054, -1.369e-05, 0.5054, -0.8629, 1.087e-05, 0.9675, -0.2527, 2.426e-05, -0.8629, 0.5054, -1.369e-05, -0.5054, 0.8629, 8.565e-05, -0.9675, 0.2527, 2.426e-05, 0.5054, 0.8629, -1.369e-05, 0.8629, 0.5054, 8.565e-05, 0.2527, 0.9675, 2.426e-05, 0.2527, -0.9675, 9.451e-06, -0.2527, -0.9675, 1.153e-05, 0.5055, -0.8629, 2.426e-05, -0.2527, 0.9675, 9.451e-06, 0.2527, 0.9675, 1.153e-05, -0.5055, 0.8629, 2.426e-05, -0.6295, 0.777, -2.831e-07, -0.1445, 0.9895, 3.62e-06, -0.8255, 0.5644, 2.542e-05, 0.1445, 0.9895, -2.831e-07, 0.6295, 0.777, 3.622e-06, -0.1445, 0.9895, 2.541e-05, -0.657, 0.7539, 7.942e-06, -0.8254, 0.5645, 1.158e-05, -0.4917, -0.8708, 4.72e-05, 0.8254, 0.5645, 2.117e-05, 0.9834, -0.1813, 2.15e-05, 0.6294, 0.7771, 2.542e-05, 0.4472, -0.8944, 1.331e-05, -0.4472, -0.8944, 5.584e-06, 0.8944, -0.4472, 4.293e-05, -0.8944, -0.4472, 3.999e-05, -0.9531, -0.3025, -6.068e-08, -0.4472, -0.8944, 4.29e-05, 0.9531, -0.3025, 0.0, 0.4472, -0.8944, -4.293e-05, 0.8944, -0.4472, -4.005e-05, -0.6295, 0.777, -3.622e-06, 0.1445, 0.9895, -2.541e-05, -0.1445, 0.9895, 3.278e-07, 0.1445, 0.9895, -3.62e-06, 0.8255, 0.5644, -2.542e-05, 0.6295, 0.777, 2.831e-07, -0.657, 0.7539, 0.0, -0.6294, 0.7771, -2.542e-05, -0.8254, 0.5645, -2.117e-05, 0.8254, 0.5645, -1.158e-05, 0.2249, 0.9744, 3.707e-08, 0.9834, -0.1813, -3.929e-05, 0.4472, -0.8944, -5.568e-06, -0.8944, -0.4472, -4.298e-05, -0.4472, -0.8944, -1.329e-05, -0.8944, -0.4472, -0.0001435, -0.9531, -0.3025, 1.322e-08, -0.9531, -0.3025, 9.835e-06, 0.9131, 0.4077, -6.869e-05, -0.4366, 0.8997, 2.971e-06, 0.2249, 0.9744, -2.697e-08, 0.9576, -0.2881, -1.758e-05, 0.4366, 0.8997, -4.321e-07, 0.9523, 0.3051, 1.1e-05, 0.2249, 0.9744, -4.664e-06, 0.4366, 0.8997, -3.185e-05, -0.657, 0.7539, -3.138e-05, 0.9449, -0.3274, -5.707e-06, 1.0, -1.64e-07, 0.0, 0.4352, -0.9003, 4.457e-05, 0.7071, -0.7071, 0.0, 0.3274, -0.9449, 1.879e-06, 0.7071, -0.7071, 0.0, 0.4083, -0.8165, 0.4082, 0.0, -1.0, 0.0, 0.3274, -0.9449, 1.224e-05, 2.399e-05, -1.0, -2.024e-05, -0.9239, -0.3827, 1.647e-06, 1.0, -2.408e-05, -3.378e-05, 1.0, 0.0, 0.0, 0.07185, -0.9974, 3.171e-05, 1.0, 0.0, 0.0, 0.6666, -0.3334, -0.6667, -0.4083, 0.4082, -0.8165, 0.5774, 0.5773, -0.5774, -0.4083, -0.4082, 0.8165, 0.4083, -0.8165, 0.4082, -0.5345, -0.8018, 0.2673, -0.6667, -0.6667, -0.3333, -0.5345, -0.8018, 0.2672, -0.4082, 0.4083, -0.8165, 0.6667, -0.3333, -0.6667, 0.5774, 0.5774, -0.5773, 0.4082, -0.8165, 0.4082, 0.4082, -0.8165, 0.4082, -0.3274, -0.9449, -3.913e-06, -0.5345, -0.8018, 0.2672, 0.0, -1.0, 0.0, -0.5345, -0.8018, 0.2673, -0.3274, -0.9449, -2.338e-06, 0.9131, 0.4077, -5.14e-05, -0.9523, 0.3051, 9.537e-06, -0.4366, 0.8997, 7.883e-06, 0.9576, -0.2881, 2.801e-08, -0.657, 0.7539, -1.19e-08, 0.4366, 0.8997, 6.557e-06, 0.2249, 0.9744, -1.819e-05, -0.4366, 0.8997, 0.0, 0.4366, 0.8997, -1.667e-05, 0.4352, -0.9003, -3.141e-05, 0.9523, 0.3051, 0.0, 0.9449, -0.3274, 1.089e-05, 0.7071, -0.7071, 0.0, 0.9449, -0.3274, 0.0, 0.3274, -0.9449, 1.237e-05, 0.4083, -0.8165, 0.4082, 0.5773, 0.5774, -0.5773, 0.0, -1.0, 0.0, 2.402e-05, -1.0, -3.043e-06, -0.3274, -0.9449, 0.0, -0.9239, -0.3827, 1.097e-05, 1.0, -4.777e-05, -4.26e-09, -0.9239, -0.3827, 0.0, -0.9523, 0.3051, 1.343e-05, 0.6667, -0.3333, -0.6667, -0.6667, -0.6667, -0.3333, -0.4083, 0.4082, -0.8165, -0.4083, -0.4082, 0.8165, 0.4083, -0.8165, 0.4082, 0.4083, -0.8165, 0.4082, -0.6667, -0.6667, -0.3334, -0.4082, -0.4083, 0.8165, -0.5345, -0.8018, 0.2672, 0.6667, -0.3333, -0.6667, 0.4082, -0.8165, 0.4083, 0.4082, -0.8165, 0.4083, 0.4082, -0.8165, 0.4083, 0.3274, -0.9449, 0.0, -0.3274, -0.9449, 4.502e-06, 0.0, -1.0, 0.0, -0.4083, 0.4082, -0.8165, -0.5345, -0.8018, 0.2673, 0.4366, 0.8997, 5.189e-06, 0.8629, 0.5054, -4.215e-06, 0.9523, 0.3051, -3.01e-05, 0.9523, 0.3051, -8.643e-07, 0.9675, -0.2527, 6.752e-06, 0.9449, -0.3274, 0.0, 0.9449, -0.3274, 1.588e-05, 0.5054, -0.8629, -1.036e-05, 0.3274, -0.9449, 0.0, -0.9239, -0.3827, -1.073e-06, -0.9239, 0.3827, 1.022e-05, -0.9523, 0.3051, 0.0, -0.4366, 0.8997, -6.806e-06, -0.9239, 0.3827, 1.004e-05, -0.3827, 0.9239, 2.391e-05, -0.3274, -0.9449, 1.566e-05, -0.8629, -0.5054, -1.036e-05, -0.9239, -0.3827, 0.0, -0.4366, 0.8997, -1.281e-06, 0.2527, 0.9675, 6.752e-06, 0.4366, 0.8997, 0.0, 0.3274, -0.9449, -9.239e-07, -0.2527, -0.9675, 6.752e-06, -0.3274, -0.9449, 0.0, 0.4366, 0.8997, 5.461e-06, 0.2527, 0.9675, 3.318e-05, 0.8629, 0.5054, -4.003e-06, 0.9523, 0.3051, -8.151e-06, 0.8629, 0.5055, 0.0, 0.9675, -0.2527, 7.153e-07, 0.9449, -0.3274, 1.79e-05, 0.9675, -0.2527, 0.0, 0.5054, -0.8629, -9.194e-06, -0.9239, -0.3827, -1.022e-05, -0.8629, -0.5055, 0.0, -0.9239, 0.3827, 1.073e-06, -0.4366, 0.8997, -8.598e-06, -0.9523, 0.3051, -2.859e-05, -0.9239, 0.3827, 7.953e-06, -0.3274, -0.9449, 1.79e-05, -0.2527, -0.9675, 0.0, -0.8629, -0.5054, -9.067e-06, -0.4366, 0.8997, -1.166e-05, -0.3827, 0.9239, 0.0, 0.2527, 0.9675, 7.376e-07, 0.3274, -0.9449, -8.748e-06, 0.5055, -0.8629, 0.0, -0.2527, -0.9675, 7.153e-07, 0.9651, -0.2619, 8.291e-06, 0.7183, -0.6957, 3.289e-05, 0.9999, -0.01055, 0.0, 0.9449, -0.3274, 1.234e-05, 1.0, 0.0, 0.0, 1.0, 0.0, 0.0, -0.9806, -0.196, 1.381e-05, -0.8602, -0.5099, 6.288e-06, -0.9999, -0.01055, 0.0, 1.0, -4.765e-05, 8.276e-11, -0.9523, 0.3051, 2.721e-05, 0.07185, -0.9974, 1.487e-05, -0.7063, -0.7063, 0.04881, -0.7063, -0.7063, 0.04881, -0.7063, -0.7063, 0.04881, -0.7063, -0.7063, 0.04881, 0.7063, 0.7063, -0.04881, 0.7063, 0.7063, -0.04881, 0.7063, 0.7063, -0.04881, 0.7063, 0.7063, -0.04881, 0.0, -0.9993, 0.0371, 0.0, -0.9993, 0.0371, 0.0, -0.9993, 0.0371, 0.0, -0.9993, 0.0371, 0.0, 0.9993, -0.0371, 0.0, 0.9993, -0.0371, 0.0, 0.9993, -0.0371, 0.0, 0.9993, -0.0371, -0.7071, 0.7071, -0.003632, -0.7071, 0.7071, -0.003632, -0.7071, 0.7071, -0.003632, -0.7071, 0.7071, -0.003632, 0.7071, -0.7071, 0.003631, 0.7071, -0.7071, 0.003631, 0.7071, -0.7071, 0.003631, 0.7071, -0.7071, 0.003631, -0.9995, 0.0, 0.03197, -0.9995, 0.0, 0.03197, -0.9995, 0.0, 0.03197, -0.9995, 0.0, 0.03197, 0.9995, 0.0, -0.03197, 0.9995, 0.0, -0.03197, 0.9995, 0.0, -0.03197, 0.9995, 0.0, -0.03197, 0.0, 0.0, -1.0, 0.0, 0.0, -1.0, 0.0, 0.0, -1.0, 0.0, 0.0, -1.0, 0.0, 0.0, -1.0, 0.0, 0.0, -1.0, 0.0, 0.0, -1.0, 0.0, 0.0, -1.0, -0.7063, -0.7063, 0.04881, -0.7063, -0.7063, 0.04881, -0.7063, -0.7063, 0.04881, -0.7063, -0.7063, 0.04881, 0.7063, 0.7063, -0.04881, 0.7063, 0.7063, -0.04881, 0.7063, 0.7063, -0.04881, 0.7063, 0.7063, -0.04881, 0.0, -0.9993, 0.03709, 0.0, -0.9993, 0.03709, 0.0, -0.9993, 0.03709, 0.0, -0.9993, 0.03709, 0.0, 0.9993, -0.0371, 0.0, 0.9993, -0.0371, 0.0, 0.9993, -0.0371, 0.0, 0.9993, -0.0371, -0.7071, 0.7071, -0.003632, -0.7071, 0.7071, -0.003632, -0.7071, 0.7071, -0.003632, -0.7071, 0.7071, -0.003632, 0.7071, -0.7071, 0.003632, 0.7071, -0.7071, 0.003632, 0.7071, -0.7071, 0.003632, 0.7071, -0.7071, 0.003632, -0.9995, 0.0, 0.03197, -0.9995, 0.0, 0.03197, -0.9995, 0.0, 0.03197, -0.9995, 0.0, 0.03197, 0.9995, 0.0, -0.03197, 0.9995, 0.0, -0.03197, 0.9995, 0.0, -0.03197, 0.9995, 0.0, -0.03197, 0.0, 0.0, -1.0, 0.0, 0.0, -1.0, 0.0, 0.0, -1.0, 0.0, 0.0, -1.0, 0.0, 0.0, -1.0, 0.0, 0.0, -1.0, 0.0, 0.0, -1.0, 0.0, 0.0, -1.0, -0.7063, -0.7063, 0.04881, -0.7063, -0.7063, 0.04881, -0.7063, -0.7063, 0.04881, -0.7063, -0.7063, 0.04881, 0.7063, 0.7063, -0.04881, 0.7063, 0.7063, -0.04881, 0.7063, 0.7063, -0.04881, 0.7063, 0.7063, -0.04881, 0.0, -0.9993, 0.03709, 0.0, -0.9993, 0.03709, 0.0, -0.9993, 0.03709, 0.0, -0.9993, 0.03709, 0.0, 0.9993, -0.0371, 0.0, 0.9993, -0.0371, 0.0, 0.9993, -0.0371, 0.0, 0.9993, -0.0371, -0.7071, 0.7071, -0.003632, -0.7071, 0.7071, -0.003632, -0.7071, 0.7071, -0.003632, -0.7071, 0.7071, -0.003632, 0.7071, -0.7071, 0.003632, 0.7071, -0.7071, 0.003632, 0.7071, -0.7071, 0.003632, 0.7071, -0.7071, 0.003632, -0.9995, 0.0, 0.03197, -0.9995, 0.0, 0.03197, -0.9995, 0.0, 0.03197, -0.9995, 0.0, 0.03197, 0.9995, 0.0, -0.03197, 0.9995, 0.0, -0.03197, 0.9995, 0.0, -0.03197, 0.9995, 0.0, -0.03197, 0.0, 0.0, -1.0, 0.0, 0.0, -1.0, 0.0, 0.0, -1.0, 0.0, 0.0, -1.0, 0.0, 0.0, -1.0, 0.0, 0.0, -1.0, 0.0, 0.0, -1.0, 0.0, 0.0, -1.0])] * 3)])

# ---- objects
ob_nocollision = bpy.data.objects.new('#NoCollision', me_plane_003)
ob_stone = bpy.data.objects.new('#Stone', me_plane_002)
ob_floor__ice__doublesided = bpy.data.objects.new('Floor_#Ice_#DoubleSided', me_plane_001)
ob_ice = bpy.data.objects.new('#Ice', me_plane)

# ---- transforms, parenting, visibility, modifiers, constraints
ob_nocollision.location = (0.0, 0.0, 0.0)
ob_nocollision.scale = (-965.3, -965.3, -965.3)
ob_nocollision.lineart.crease_threshold = 0.0
ob_stone.location = (0.0, 0.0, 0.0)
ob_stone.scale = (-134.2, -134.2, -134.2)
ob_stone.lineart.crease_threshold = 0.0
ob_floor__ice__doublesided.location = (0.0, 0.0, 0.0)
ob_floor__ice__doublesided.scale = (-134.2, -134.2, -134.2)
ob_floor__ice__doublesided.lineart.crease_threshold = 0.0
ob_ice.location = (0.0, 0.0, 0.0)
ob_ice.scale = (-134.2, -134.2, -134.2)
ob_ice.lineart.crease_threshold = 0.0

# ---- collection membership
col_collection_1.objects.link(ob_nocollision)
col_collection_1.objects.link(ob_stone)
col_collection_1.objects.link(ob_floor__ice__doublesided)
col_collection_1.objects.link(ob_ice)

# ---- scene / render settings (as saved in the file)
scene.frame_start = 1; scene.frame_end = 250; scene.frame_set(1)
scene.render.engine = 'BLENDER_EEVEE_NEXT'
scene.render.resolution_percentage = 50
scene.render.dither_intensity = 0.0
scene.cycles.use_denoising = False
scene.cycles.samples = 128
scene.cycles.sampling_pattern = 'TABULATED_SOBOL'
scene.cycles.use_adaptive_sampling = False
scene.cycles.use_light_tree = False
scene.cycles.blur_glossy = 0.0
scene.cycles.sample_clamp_indirect = 0.0
scene.view_settings.view_transform = 'Standard'
bpy.context.view_layer.update()

# ---- added for rendering (the .blend has no active camera and no usable light): camera, sun
cam_auto = bpy.data.cameras.new('AutoCamera')
cam_auto.lens = 50.0
cam_auto.sensor_width = 36.0
cam_auto.clip_end = 48599.5
ob_auto_camera = bpy.data.objects.new('AutoCamera', cam_auto)
scene.collection.objects.link(ob_auto_camera)
ob_auto_camera.location = (2736.88, -2806.87, 2565.94)
ob_auto_camera.rotation_euler = (1.09748, -7.21219e-08, 0.694738)
scene.camera = ob_auto_camera
light_auto_sun = bpy.data.lights.new('AutoSun', 'SUN')
light_auto_sun.energy = 3.0
light_auto_sun.angle = 0.0523599
ob_auto_sun = bpy.data.objects.new('AutoSun', light_auto_sun)
scene.collection.objects.link(ob_auto_sun)
ob_auto_sun.rotation_euler = (0.872665, 0.174533, 0.523599)
bpy.context.view_layer.update()
